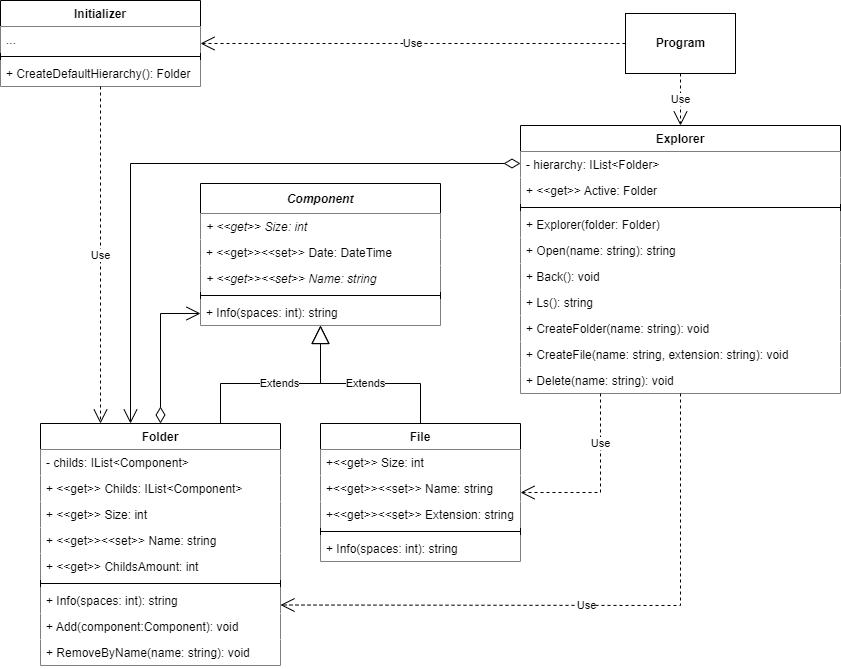

The diagram above was exported from draw.io. Its source (the exported page's mxGraphModel, read from the mxfile embedded in the PNG):
<mxGraphModel dx="1422" dy="794" grid="1" gridSize="10" guides="1" tooltips="1" connect="1" arrows="1" fold="1" page="1" pageScale="1" pageWidth="850" pageHeight="1100" math="0" shadow="0">
  <root>
    <mxCell id="0" />
    <mxCell id="1" parent="0" />
    <mxCell id="ZKENE6HxFUiwLcUAUz-h-5" value="Component" style="swimlane;fontStyle=3;align=center;verticalAlign=top;childLayout=stackLayout;horizontal=1;startSize=30;horizontalStack=0;resizeParent=1;resizeParentMax=0;resizeLast=0;collapsible=1;marginBottom=0;fillColor=default;spacing=4;" parent="1" vertex="1">
      <mxGeometry x="360" y="240" width="240" height="142" as="geometry" />
    </mxCell>
    <mxCell id="ZKENE6HxFUiwLcUAUz-h-6" value="+ &lt;&lt;get&gt;&gt; Size: int" style="text;strokeColor=none;fillColor=default;align=left;verticalAlign=top;spacingLeft=4;spacingRight=4;overflow=hidden;rotatable=0;points=[[0,0.5],[1,0.5]];portConstraint=eastwest;fontStyle=2" parent="ZKENE6HxFUiwLcUAUz-h-5" vertex="1">
      <mxGeometry y="30" width="240" height="26" as="geometry" />
    </mxCell>
    <mxCell id="ZKENE6HxFUiwLcUAUz-h-25" value="+ &lt;&lt;get&gt;&gt;&lt;&lt;set&gt;&gt; Date: DateTime" style="text;strokeColor=none;fillColor=default;align=left;verticalAlign=top;spacingLeft=4;spacingRight=4;overflow=hidden;rotatable=0;points=[[0,0.5],[1,0.5]];portConstraint=eastwest;" parent="ZKENE6HxFUiwLcUAUz-h-5" vertex="1">
      <mxGeometry y="56" width="240" height="26" as="geometry" />
    </mxCell>
    <mxCell id="ZKENE6HxFUiwLcUAUz-h-26" value="+ &lt;&lt;get&gt;&gt;&lt;&lt;set&gt;&gt; Name: string" style="text;strokeColor=none;fillColor=default;align=left;verticalAlign=top;spacingLeft=4;spacingRight=4;overflow=hidden;rotatable=0;points=[[0,0.5],[1,0.5]];portConstraint=eastwest;fontStyle=2" parent="ZKENE6HxFUiwLcUAUz-h-5" vertex="1">
      <mxGeometry y="82" width="240" height="26" as="geometry" />
    </mxCell>
    <mxCell id="ZKENE6HxFUiwLcUAUz-h-7" value="" style="line;strokeWidth=1;fillColor=default;align=left;verticalAlign=middle;spacingTop=-1;spacingLeft=3;spacingRight=3;rotatable=0;labelPosition=right;points=[];portConstraint=eastwest;" parent="ZKENE6HxFUiwLcUAUz-h-5" vertex="1">
      <mxGeometry y="108" width="240" height="8" as="geometry" />
    </mxCell>
    <mxCell id="ZKENE6HxFUiwLcUAUz-h-8" value="+ Info(spaces: int): string" style="text;strokeColor=none;fillColor=default;align=left;verticalAlign=top;spacingLeft=4;spacingRight=4;overflow=hidden;rotatable=0;points=[[0,0.5],[1,0.5]];portConstraint=eastwest;" parent="ZKENE6HxFUiwLcUAUz-h-5" vertex="1">
      <mxGeometry y="116" width="240" height="26" as="geometry" />
    </mxCell>
    <mxCell id="ZKENE6HxFUiwLcUAUz-h-17" value="Folder" style="swimlane;fontStyle=1;align=center;verticalAlign=top;childLayout=stackLayout;horizontal=1;startSize=26;horizontalStack=0;resizeParent=1;resizeParentMax=0;resizeLast=0;collapsible=1;marginBottom=0;fillColor=default;" parent="1" vertex="1">
      <mxGeometry x="200" y="480" width="240" height="242" as="geometry" />
    </mxCell>
    <mxCell id="TdrxV2ZTBhB86Y56WtMg-1" value="- childs: IList&lt;Component&gt;" style="text;strokeColor=none;fillColor=default;align=left;verticalAlign=top;spacingLeft=4;spacingRight=4;overflow=hidden;rotatable=0;points=[[0,0.5],[1,0.5]];portConstraint=eastwest;" parent="ZKENE6HxFUiwLcUAUz-h-17" vertex="1">
      <mxGeometry y="26" width="240" height="26" as="geometry" />
    </mxCell>
    <mxCell id="TdrxV2ZTBhB86Y56WtMg-55" value="+ &lt;&lt;get&gt;&gt; Childs: IList&lt;Component&gt;" style="text;strokeColor=none;fillColor=default;align=left;verticalAlign=top;spacingLeft=4;spacingRight=4;overflow=hidden;rotatable=0;points=[[0,0.5],[1,0.5]];portConstraint=eastwest;" parent="ZKENE6HxFUiwLcUAUz-h-17" vertex="1">
      <mxGeometry y="52" width="240" height="26" as="geometry" />
    </mxCell>
    <mxCell id="ZKENE6HxFUiwLcUAUz-h-32" value="+ &lt;&lt;get&gt;&gt; Size: int" style="text;strokeColor=none;fillColor=default;align=left;verticalAlign=top;spacingLeft=4;spacingRight=4;overflow=hidden;rotatable=0;points=[[0,0.5],[1,0.5]];portConstraint=eastwest;" parent="ZKENE6HxFUiwLcUAUz-h-17" vertex="1">
      <mxGeometry y="78" width="240" height="26" as="geometry" />
    </mxCell>
    <mxCell id="ZKENE6HxFUiwLcUAUz-h-41" value="+ &lt;&lt;get&gt;&gt;&lt;&lt;set&gt;&gt; Name: string" style="text;strokeColor=none;fillColor=default;align=left;verticalAlign=top;spacingLeft=4;spacingRight=4;overflow=hidden;rotatable=0;points=[[0,0.5],[1,0.5]];portConstraint=eastwest;" parent="ZKENE6HxFUiwLcUAUz-h-17" vertex="1">
      <mxGeometry y="104" width="240" height="26" as="geometry" />
    </mxCell>
    <mxCell id="TdrxV2ZTBhB86Y56WtMg-33" value="+ &lt;&lt;get&gt;&gt; ChildsAmount: int" style="text;strokeColor=none;fillColor=default;align=left;verticalAlign=top;spacingLeft=4;spacingRight=4;overflow=hidden;rotatable=0;points=[[0,0.5],[1,0.5]];portConstraint=eastwest;" parent="ZKENE6HxFUiwLcUAUz-h-17" vertex="1">
      <mxGeometry y="130" width="240" height="26" as="geometry" />
    </mxCell>
    <mxCell id="ZKENE6HxFUiwLcUAUz-h-19" value="" style="line;strokeWidth=1;fillColor=none;align=left;verticalAlign=middle;spacingTop=-1;spacingLeft=3;spacingRight=3;rotatable=0;labelPosition=right;points=[];portConstraint=eastwest;" parent="ZKENE6HxFUiwLcUAUz-h-17" vertex="1">
      <mxGeometry y="156" width="240" height="8" as="geometry" />
    </mxCell>
    <mxCell id="ZKENE6HxFUiwLcUAUz-h-28" value="+ Info(spaces: int): string" style="text;strokeColor=none;fillColor=default;align=left;verticalAlign=top;spacingLeft=4;spacingRight=4;overflow=hidden;rotatable=0;points=[[0,0.5],[1,0.5]];portConstraint=eastwest;" parent="ZKENE6HxFUiwLcUAUz-h-17" vertex="1">
      <mxGeometry y="164" width="240" height="26" as="geometry" />
    </mxCell>
    <mxCell id="ZKENE6HxFUiwLcUAUz-h-39" value="+ Add(component:Component): void" style="text;strokeColor=none;fillColor=default;align=left;verticalAlign=top;spacingLeft=4;spacingRight=4;overflow=hidden;rotatable=0;points=[[0,0.5],[1,0.5]];portConstraint=eastwest;" parent="ZKENE6HxFUiwLcUAUz-h-17" vertex="1">
      <mxGeometry y="190" width="240" height="26" as="geometry" />
    </mxCell>
    <mxCell id="ZKENE6HxFUiwLcUAUz-h-45" value="+ RemoveByName(name: string): void" style="text;strokeColor=none;fillColor=default;align=left;verticalAlign=top;spacingLeft=4;spacingRight=4;overflow=hidden;rotatable=0;points=[[0,0.5],[1,0.5]];portConstraint=eastwest;" parent="ZKENE6HxFUiwLcUAUz-h-17" vertex="1">
      <mxGeometry y="216" width="240" height="26" as="geometry" />
    </mxCell>
    <mxCell id="ZKENE6HxFUiwLcUAUz-h-21" value="File" style="swimlane;fontStyle=1;align=center;verticalAlign=top;childLayout=stackLayout;horizontal=1;startSize=26;horizontalStack=0;resizeParent=1;resizeParentMax=0;resizeLast=0;collapsible=1;marginBottom=0;fillColor=default;" parent="1" vertex="1">
      <mxGeometry x="480" y="480" width="200" height="138" as="geometry" />
    </mxCell>
    <mxCell id="ZKENE6HxFUiwLcUAUz-h-33" value="+&lt;&lt;get&gt;&gt; Size: int" style="text;strokeColor=none;fillColor=default;align=left;verticalAlign=top;spacingLeft=4;spacingRight=4;overflow=hidden;rotatable=0;points=[[0,0.5],[1,0.5]];portConstraint=eastwest;" parent="ZKENE6HxFUiwLcUAUz-h-21" vertex="1">
      <mxGeometry y="26" width="200" height="26" as="geometry" />
    </mxCell>
    <mxCell id="ZKENE6HxFUiwLcUAUz-h-42" value="+&lt;&lt;get&gt;&gt;&lt;&lt;set&gt;&gt; Name: string" style="text;strokeColor=none;fillColor=default;align=left;verticalAlign=top;spacingLeft=4;spacingRight=4;overflow=hidden;rotatable=0;points=[[0,0.5],[1,0.5]];portConstraint=eastwest;" parent="ZKENE6HxFUiwLcUAUz-h-21" vertex="1">
      <mxGeometry y="52" width="200" height="26" as="geometry" />
    </mxCell>
    <mxCell id="ZKENE6HxFUiwLcUAUz-h-22" value="+&lt;&lt;get&gt;&gt;&lt;&lt;set&gt;&gt; Extension: string" style="text;strokeColor=none;fillColor=default;align=left;verticalAlign=top;spacingLeft=4;spacingRight=4;overflow=hidden;rotatable=0;points=[[0,0.5],[1,0.5]];portConstraint=eastwest;" parent="ZKENE6HxFUiwLcUAUz-h-21" vertex="1">
      <mxGeometry y="78" width="200" height="26" as="geometry" />
    </mxCell>
    <mxCell id="ZKENE6HxFUiwLcUAUz-h-23" value="" style="line;strokeWidth=1;fillColor=none;align=left;verticalAlign=middle;spacingTop=-1;spacingLeft=3;spacingRight=3;rotatable=0;labelPosition=right;points=[];portConstraint=eastwest;" parent="ZKENE6HxFUiwLcUAUz-h-21" vertex="1">
      <mxGeometry y="104" width="200" height="8" as="geometry" />
    </mxCell>
    <mxCell id="ZKENE6HxFUiwLcUAUz-h-30" value="+ Info(spaces: int): string" style="text;strokeColor=none;fillColor=default;align=left;verticalAlign=top;spacingLeft=4;spacingRight=4;overflow=hidden;rotatable=0;points=[[0,0.5],[1,0.5]];portConstraint=eastwest;" parent="ZKENE6HxFUiwLcUAUz-h-21" vertex="1">
      <mxGeometry y="112" width="200" height="26" as="geometry" />
    </mxCell>
    <mxCell id="ZKENE6HxFUiwLcUAUz-h-34" value="" style="endArrow=open;html=1;endSize=12;startArrow=diamondThin;startSize=14;startFill=0;edgeStyle=orthogonalEdgeStyle;align=left;verticalAlign=bottom;rounded=0;" parent="1" source="ZKENE6HxFUiwLcUAUz-h-17" target="ZKENE6HxFUiwLcUAUz-h-5" edge="1">
      <mxGeometry x="-0.614" y="106" relative="1" as="geometry">
        <mxPoint x="220" y="400" as="sourcePoint" />
        <mxPoint x="380" y="400" as="targetPoint" />
        <Array as="points">
          <mxPoint x="320" y="370" />
        </Array>
        <mxPoint x="-100" y="70" as="offset" />
      </mxGeometry>
    </mxCell>
    <mxCell id="ZKENE6HxFUiwLcUAUz-h-43" value="&lt;b&gt;Program&lt;/b&gt;" style="html=1;fillColor=default;" parent="1" vertex="1">
      <mxGeometry x="785" y="70" width="110" height="60" as="geometry" />
    </mxCell>
    <mxCell id="TdrxV2ZTBhB86Y56WtMg-8" value="Explorer" style="swimlane;fontStyle=1;align=center;verticalAlign=top;childLayout=stackLayout;horizontal=1;startSize=26;horizontalStack=0;resizeParent=1;resizeParentMax=0;resizeLast=0;collapsible=1;marginBottom=0;fillColor=default;" parent="1" vertex="1">
      <mxGeometry x="680" y="182" width="320" height="268" as="geometry" />
    </mxCell>
    <mxCell id="TdrxV2ZTBhB86Y56WtMg-9" value="- hierarchy: IList&lt;Folder&gt;" style="text;strokeColor=none;fillColor=default;align=left;verticalAlign=top;spacingLeft=4;spacingRight=4;overflow=hidden;rotatable=0;points=[[0,0.5],[1,0.5]];portConstraint=eastwest;" parent="TdrxV2ZTBhB86Y56WtMg-8" vertex="1">
      <mxGeometry y="26" width="320" height="26" as="geometry" />
    </mxCell>
    <mxCell id="TdrxV2ZTBhB86Y56WtMg-26" value="+ &lt;&lt;get&gt;&gt; Active: Folder" style="text;strokeColor=none;fillColor=default;align=left;verticalAlign=top;spacingLeft=4;spacingRight=4;overflow=hidden;rotatable=0;points=[[0,0.5],[1,0.5]];portConstraint=eastwest;" parent="TdrxV2ZTBhB86Y56WtMg-8" vertex="1">
      <mxGeometry y="52" width="320" height="26" as="geometry" />
    </mxCell>
    <mxCell id="TdrxV2ZTBhB86Y56WtMg-12" value="" style="line;strokeWidth=1;fillColor=none;align=left;verticalAlign=middle;spacingTop=-1;spacingLeft=3;spacingRight=3;rotatable=0;labelPosition=right;points=[];portConstraint=eastwest;" parent="TdrxV2ZTBhB86Y56WtMg-8" vertex="1">
      <mxGeometry y="78" width="320" height="8" as="geometry" />
    </mxCell>
    <mxCell id="TdrxV2ZTBhB86Y56WtMg-49" value="+ Explorer(folder: Folder)" style="text;strokeColor=none;fillColor=default;align=left;verticalAlign=top;spacingLeft=4;spacingRight=4;overflow=hidden;rotatable=0;points=[[0,0.5],[1,0.5]];portConstraint=eastwest;" parent="TdrxV2ZTBhB86Y56WtMg-8" vertex="1">
      <mxGeometry y="86" width="320" height="26" as="geometry" />
    </mxCell>
    <mxCell id="TdrxV2ZTBhB86Y56WtMg-13" value="+ Open(name: string): string" style="text;strokeColor=none;fillColor=default;align=left;verticalAlign=top;spacingLeft=4;spacingRight=4;overflow=hidden;rotatable=0;points=[[0,0.5],[1,0.5]];portConstraint=eastwest;" parent="TdrxV2ZTBhB86Y56WtMg-8" vertex="1">
      <mxGeometry y="112" width="320" height="26" as="geometry" />
    </mxCell>
    <mxCell id="TdrxV2ZTBhB86Y56WtMg-19" value="+ Back(): void" style="text;strokeColor=none;fillColor=default;align=left;verticalAlign=top;spacingLeft=4;spacingRight=4;overflow=hidden;rotatable=0;points=[[0,0.5],[1,0.5]];portConstraint=eastwest;" parent="TdrxV2ZTBhB86Y56WtMg-8" vertex="1">
      <mxGeometry y="138" width="320" height="26" as="geometry" />
    </mxCell>
    <mxCell id="TdrxV2ZTBhB86Y56WtMg-20" value="+ Ls(): string" style="text;strokeColor=none;fillColor=default;align=left;verticalAlign=top;spacingLeft=4;spacingRight=4;overflow=hidden;rotatable=0;points=[[0,0.5],[1,0.5]];portConstraint=eastwest;" parent="TdrxV2ZTBhB86Y56WtMg-8" vertex="1">
      <mxGeometry y="164" width="320" height="26" as="geometry" />
    </mxCell>
    <mxCell id="TdrxV2ZTBhB86Y56WtMg-24" value="+ CreateFolder(name: string): void" style="text;strokeColor=none;fillColor=default;align=left;verticalAlign=top;spacingLeft=4;spacingRight=4;overflow=hidden;rotatable=0;points=[[0,0.5],[1,0.5]];portConstraint=eastwest;" parent="TdrxV2ZTBhB86Y56WtMg-8" vertex="1">
      <mxGeometry y="190" width="320" height="26" as="geometry" />
    </mxCell>
    <mxCell id="TdrxV2ZTBhB86Y56WtMg-25" value="+ CreateFile(name: string, extension: string): void" style="text;strokeColor=none;fillColor=default;align=left;verticalAlign=top;spacingLeft=4;spacingRight=4;overflow=hidden;rotatable=0;points=[[0,0.5],[1,0.5]];portConstraint=eastwest;" parent="TdrxV2ZTBhB86Y56WtMg-8" vertex="1">
      <mxGeometry y="216" width="320" height="26" as="geometry" />
    </mxCell>
    <mxCell id="TdrxV2ZTBhB86Y56WtMg-30" value="+ Delete(name: string): void" style="text;strokeColor=none;fillColor=default;align=left;verticalAlign=top;spacingLeft=4;spacingRight=4;overflow=hidden;rotatable=0;points=[[0,0.5],[1,0.5]];portConstraint=eastwest;" parent="TdrxV2ZTBhB86Y56WtMg-8" vertex="1">
      <mxGeometry y="242" width="320" height="26" as="geometry" />
    </mxCell>
    <mxCell id="TdrxV2ZTBhB86Y56WtMg-21" value="" style="endArrow=open;html=1;endSize=12;startArrow=diamondThin;startSize=14;startFill=0;edgeStyle=orthogonalEdgeStyle;align=left;verticalAlign=bottom;rounded=0;" parent="1" source="TdrxV2ZTBhB86Y56WtMg-8" target="ZKENE6HxFUiwLcUAUz-h-17" edge="1">
      <mxGeometry x="-0.614" y="106" relative="1" as="geometry">
        <mxPoint x="330" y="490" as="sourcePoint" />
        <mxPoint x="410" y="330" as="targetPoint" />
        <Array as="points">
          <mxPoint x="290" y="220" />
        </Array>
        <mxPoint x="-100" y="70" as="offset" />
      </mxGeometry>
    </mxCell>
    <mxCell id="TdrxV2ZTBhB86Y56WtMg-34" value="Initializer" style="swimlane;fontStyle=1;align=center;verticalAlign=top;childLayout=stackLayout;horizontal=1;startSize=26;horizontalStack=0;resizeParent=1;resizeParentMax=0;resizeLast=0;collapsible=1;marginBottom=0;fillColor=default;" parent="1" vertex="1">
      <mxGeometry x="160" y="57" width="200" height="86" as="geometry" />
    </mxCell>
    <mxCell id="TdrxV2ZTBhB86Y56WtMg-35" value="..." style="text;strokeColor=none;fillColor=default;align=left;verticalAlign=top;spacingLeft=4;spacingRight=4;overflow=hidden;rotatable=0;points=[[0,0.5],[1,0.5]];portConstraint=eastwest;" parent="TdrxV2ZTBhB86Y56WtMg-34" vertex="1">
      <mxGeometry y="26" width="200" height="26" as="geometry" />
    </mxCell>
    <mxCell id="TdrxV2ZTBhB86Y56WtMg-37" value="" style="line;strokeWidth=1;fillColor=none;align=left;verticalAlign=middle;spacingTop=-1;spacingLeft=3;spacingRight=3;rotatable=0;labelPosition=right;points=[];portConstraint=eastwest;" parent="TdrxV2ZTBhB86Y56WtMg-34" vertex="1">
      <mxGeometry y="52" width="200" height="8" as="geometry" />
    </mxCell>
    <mxCell id="TdrxV2ZTBhB86Y56WtMg-41" value="+ CreateDefaultHierarchy(): Folder" style="text;strokeColor=none;fillColor=default;align=left;verticalAlign=top;spacingLeft=4;spacingRight=4;overflow=hidden;rotatable=0;points=[[0,0.5],[1,0.5]];portConstraint=eastwest;" parent="TdrxV2ZTBhB86Y56WtMg-34" vertex="1">
      <mxGeometry y="60" width="200" height="26" as="geometry" />
    </mxCell>
    <mxCell id="TdrxV2ZTBhB86Y56WtMg-50" value="Use" style="endArrow=open;endSize=12;dashed=1;html=1;rounded=0;entryX=0.25;entryY=0;entryDx=0;entryDy=0;" parent="1" source="TdrxV2ZTBhB86Y56WtMg-34" target="ZKENE6HxFUiwLcUAUz-h-17" edge="1">
      <mxGeometry width="160" relative="1" as="geometry">
        <mxPoint x="850" y="473" as="sourcePoint" />
        <mxPoint x="850" y="530" as="targetPoint" />
      </mxGeometry>
    </mxCell>
    <mxCell id="a41RswWJDeiygIgcSC-T-2" value="Extends" style="endArrow=block;endSize=16;endFill=0;html=1;rounded=0;exitX=0.75;exitY=0;exitDx=0;exitDy=0;" edge="1" parent="1" source="ZKENE6HxFUiwLcUAUz-h-17" target="ZKENE6HxFUiwLcUAUz-h-5">
      <mxGeometry width="160" relative="1" as="geometry">
        <mxPoint x="640" y="410" as="sourcePoint" />
        <mxPoint x="800" y="410" as="targetPoint" />
        <Array as="points">
          <mxPoint x="380" y="440" />
          <mxPoint x="480" y="440" />
        </Array>
      </mxGeometry>
    </mxCell>
    <mxCell id="a41RswWJDeiygIgcSC-T-3" value="Extends" style="endArrow=block;endSize=16;endFill=0;html=1;rounded=0;" edge="1" parent="1" source="ZKENE6HxFUiwLcUAUz-h-21" target="ZKENE6HxFUiwLcUAUz-h-5">
      <mxGeometry x="-0.0426" width="160" relative="1" as="geometry">
        <mxPoint x="390" y="490" as="sourcePoint" />
        <mxPoint x="490" y="402" as="targetPoint" />
        <Array as="points">
          <mxPoint x="580" y="440" />
          <mxPoint x="480" y="440" />
        </Array>
        <mxPoint as="offset" />
      </mxGeometry>
    </mxCell>
    <mxCell id="a41RswWJDeiygIgcSC-T-4" value="Use" style="endArrow=open;endSize=12;dashed=1;html=1;rounded=0;entryX=1;entryY=0.75;entryDx=0;entryDy=0;exitX=0.5;exitY=1;exitDx=0;exitDy=0;" edge="1" parent="1" source="TdrxV2ZTBhB86Y56WtMg-8" target="ZKENE6HxFUiwLcUAUz-h-17">
      <mxGeometry width="160" relative="1" as="geometry">
        <mxPoint x="270" y="153" as="sourcePoint" />
        <mxPoint x="270" y="490" as="targetPoint" />
        <Array as="points">
          <mxPoint x="840" y="662" />
        </Array>
      </mxGeometry>
    </mxCell>
    <mxCell id="a41RswWJDeiygIgcSC-T-8" value="Use" style="endArrow=open;endSize=12;dashed=1;html=1;rounded=0;exitX=0.25;exitY=1;exitDx=0;exitDy=0;" edge="1" parent="1" source="TdrxV2ZTBhB86Y56WtMg-8" target="ZKENE6HxFUiwLcUAUz-h-21">
      <mxGeometry x="-0.4413" width="160" relative="1" as="geometry">
        <mxPoint x="930" y="460" as="sourcePoint" />
        <mxPoint x="450" y="719" as="targetPoint" />
        <Array as="points">
          <mxPoint x="760" y="549" />
        </Array>
        <mxPoint as="offset" />
      </mxGeometry>
    </mxCell>
    <mxCell id="a41RswWJDeiygIgcSC-T-9" value="Use" style="endArrow=open;endSize=12;dashed=1;html=1;rounded=0;" edge="1" parent="1" source="ZKENE6HxFUiwLcUAUz-h-43" target="TdrxV2ZTBhB86Y56WtMg-34">
      <mxGeometry width="160" relative="1" as="geometry">
        <mxPoint x="850" y="460" as="sourcePoint" />
        <mxPoint x="450" y="671.5" as="targetPoint" />
        <Array as="points" />
      </mxGeometry>
    </mxCell>
    <mxCell id="a41RswWJDeiygIgcSC-T-10" value="Use" style="endArrow=open;endSize=12;dashed=1;html=1;rounded=0;" edge="1" parent="1" source="ZKENE6HxFUiwLcUAUz-h-43" target="TdrxV2ZTBhB86Y56WtMg-8">
      <mxGeometry width="160" relative="1" as="geometry">
        <mxPoint x="795" y="110" as="sourcePoint" />
        <mxPoint x="370" y="110" as="targetPoint" />
        <Array as="points" />
      </mxGeometry>
    </mxCell>
  </root>
</mxGraphModel>